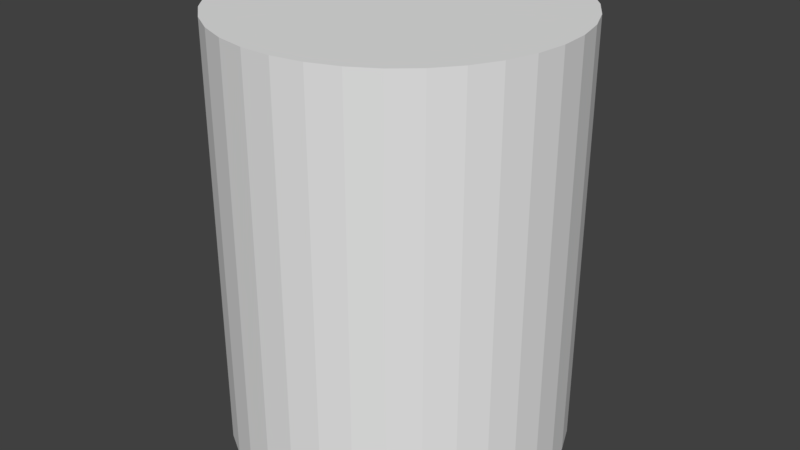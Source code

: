 # Source: small_pipe.blend  (saved by Blender 2.79.0; exported with 4.5.12 LTS)
import bpy
from mathutils import Matrix  # noqa: F401  (used for matrix-valued properties, if any)

bpy.ops.wm.read_factory_settings(use_empty=True)
scene = bpy.context.scene
scene.name = 'Scene'

# ---- collections
col_collection_1 = bpy.data.collections.new('Collection 1'); scene.collection.children.link(col_collection_1)

# ---- world
world_world = bpy.data.worlds.new('World'); scene.world = world_world
world_world.color = (0.05088, 0.05088, 0.05088)
world_world.use_sun_shadow = False
world_world.sun_shadow_jitter_overblur = 0.0
world_world.cycles.sampling_method = 'MANUAL'

# ---- meshes
me_cylinder = bpy.data.meshes.new('Cylinder')
me_cylinder.from_pydata([(0.0, 0.0, -0.5), (0.0, 0.0, 0.5), (0.0, 0.4, -0.5), (0.0, 0.4, 0.5), (0.07142, 0.3936, -0.5), (0.07142, 0.3936, 0.5), (0.1405, 0.3745, -0.5), (0.1405, 0.3745, 0.5), (0.2052, 0.3434, -0.5), (0.2052, 0.3434, 0.5), (0.2632, 0.3012, -0.5), (0.2632, 0.3012, 0.5), (0.3127, 0.2494, -0.5), (0.3127, 0.2494, 0.5), (0.3522, 0.1895, -0.5), (0.3522, 0.1895, 0.5), (0.3804, 0.1236, -0.5), (0.3804, 0.1236, 0.5), (0.3964, 0.05369, -0.5), (0.3964, 0.05369, 0.5), (0.3996, -0.01795, -0.5), (0.3996, -0.01795, 0.5), (0.39, -0.08901, -0.5), (0.39, -0.08901, 0.5), (0.3678, -0.1572, -0.5), (0.3678, -0.1572, 0.5), (0.3338, -0.2204, -0.5), (0.3338, -0.2204, 0.5), (0.2891, -0.2764, -0.5), (0.2891, -0.2764, 0.5), (0.2351, -0.3236, -0.5), (0.2351, -0.3236, 0.5), (0.1736, -0.3604, -0.5), (0.1736, -0.3604, 0.5), (0.1064, -0.3856, -0.5), (0.1064, -0.3856, 0.5), (0.03586, -0.3984, -0.5), (0.03586, -0.3984, 0.5), (-0.03586, -0.3984, -0.5), (-0.03586, -0.3984, 0.5), (-0.1064, -0.3856, -0.5), (-0.1064, -0.3856, 0.5), (-0.1736, -0.3604, -0.5), (-0.1736, -0.3604, 0.5), (-0.2351, -0.3236, -0.5), (-0.2351, -0.3236, 0.5), (-0.2891, -0.2764, -0.5), (-0.2891, -0.2764, 0.5), (-0.3338, -0.2204, -0.5), (-0.3338, -0.2204, 0.5), (-0.3678, -0.1572, -0.5), (-0.3678, -0.1572, 0.5), (-0.39, -0.08901, -0.5), (-0.39, -0.08901, 0.5), (-0.3996, -0.01795, -0.5), (-0.3996, -0.01795, 0.5), (-0.3964, 0.05369, -0.5), (-0.3964, 0.05369, 0.5), (-0.3804, 0.1236, -0.5), (-0.3804, 0.1236, 0.5), (-0.3522, 0.1895, -0.5), (-0.3522, 0.1895, 0.5), (-0.3127, 0.2494, -0.5), (-0.3127, 0.2494, 0.5), (-0.2632, 0.3012, -0.5), (-0.2632, 0.3012, 0.5), (-0.2052, 0.3434, -0.5), (-0.2052, 0.3434, 0.5), (-0.1405, 0.3745, -0.5), (-0.1405, 0.3745, 0.5), (-0.07142, 0.3936, -0.5), (-0.07142, 0.3936, 0.5)], [], [(0, 2, 4), (1, 5, 3), (2, 3, 5, 4), (0, 4, 6), (1, 7, 5), (4, 5, 7, 6), (0, 6, 8), (1, 9, 7), (6, 7, 9, 8), (0, 8, 10), (1, 11, 9), (8, 9, 11, 10), (0, 10, 12), (1, 13, 11), (10, 11, 13, 12), (0, 12, 14), (1, 15, 13), (12, 13, 15, 14), (0, 14, 16), (1, 17, 15), (14, 15, 17, 16), (0, 16, 18), (1, 19, 17), (16, 17, 19, 18), (0, 18, 20), (1, 21, 19), (18, 19, 21, 20), (0, 20, 22), (1, 23, 21), (20, 21, 23, 22), (0, 22, 24), (1, 25, 23), (22, 23, 25, 24), (0, 24, 26), (1, 27, 25), (24, 25, 27, 26), (0, 26, 28), (1, 29, 27), (26, 27, 29, 28), (0, 28, 30), (1, 31, 29), (28, 29, 31, 30), (0, 30, 32), (1, 33, 31), (30, 31, 33, 32), (0, 32, 34), (1, 35, 33), (32, 33, 35, 34), (0, 34, 36), (1, 37, 35), (34, 35, 37, 36), (0, 36, 38), (1, 39, 37), (36, 37, 39, 38), (0, 38, 40), (1, 41, 39), (38, 39, 41, 40), (0, 40, 42), (1, 43, 41), (40, 41, 43, 42), (0, 42, 44), (1, 45, 43), (42, 43, 45, 44), (0, 44, 46), (1, 47, 45), (44, 45, 47, 46), (0, 46, 48), (1, 49, 47), (46, 47, 49, 48), (0, 48, 50), (1, 51, 49), (48, 49, 51, 50), (0, 50, 52), (1, 53, 51), (50, 51, 53, 52), (0, 52, 54), (1, 55, 53), (52, 53, 55, 54), (0, 54, 56), (1, 57, 55), (54, 55, 57, 56), (0, 56, 58), (1, 59, 57), (56, 57, 59, 58), (0, 58, 60), (1, 61, 59), (58, 59, 61, 60), (0, 60, 62), (1, 63, 61), (60, 61, 63, 62), (0, 62, 64), (1, 65, 63), (62, 63, 65, 64), (0, 64, 66), (1, 67, 65), (64, 65, 67, 66), (0, 66, 68), (1, 69, 67), (66, 67, 69, 68), (0, 68, 70), (1, 71, 69), (68, 69, 71, 70), (0, 70, 2), (1, 3, 71), (70, 71, 3, 2)])
me_cylinder.use_remesh_preserve_volume = False
me_cylinder.use_remesh_preserve_attributes = False
me_cylinder.use_mirror_vertex_groups = False
me_cylinder.update()

# ---- objects
ob_cylinder = bpy.data.objects.new('Cylinder', me_cylinder)

# ---- transforms, parenting, visibility, modifiers, constraints
ob_cylinder.location = (0.0, 0.0, 0.0)
ob_cylinder.lineart.crease_threshold = 0.0

# ---- collection membership
col_collection_1.objects.link(ob_cylinder)

# ---- scene / render settings (as saved in the file)
scene.frame_start = 1; scene.frame_end = 250; scene.frame_set(1)
scene.render.engine = 'BLENDER_EEVEE_NEXT'
scene.render.resolution_percentage = 50
scene.render.fps = 25
scene.render.dither_intensity = 0.0
scene.cycles.use_denoising = False
scene.cycles.samples = 128
scene.cycles.sampling_pattern = 'TABULATED_SOBOL'
scene.cycles.use_adaptive_sampling = False
scene.cycles.use_light_tree = False
scene.cycles.blur_glossy = 0.0
scene.cycles.sample_clamp_indirect = 0.0
scene.view_settings.view_transform = 'Standard'
bpy.context.view_layer.update()

# ---- added for rendering (the .blend has no active camera and no usable light): camera, sun
cam_auto = bpy.data.cameras.new('AutoCamera')
cam_auto.lens = 50.0
cam_auto.sensor_width = 36.0
cam_auto.clip_end = 1000.0
ob_auto_camera = bpy.data.objects.new('AutoCamera', cam_auto)
scene.collection.objects.link(ob_auto_camera)
ob_auto_camera.location = (1.39587, -1.67424, 1.1167)
ob_auto_camera.rotation_euler = (1.09748, -7.21219e-08, 0.694738)
scene.camera = ob_auto_camera
light_auto_sun = bpy.data.lights.new('AutoSun', 'SUN')
light_auto_sun.energy = 3.0
light_auto_sun.angle = 0.0523599
ob_auto_sun = bpy.data.objects.new('AutoSun', light_auto_sun)
scene.collection.objects.link(ob_auto_sun)
ob_auto_sun.rotation_euler = (0.872665, 0.174533, 0.523599)
bpy.context.view_layer.update()
